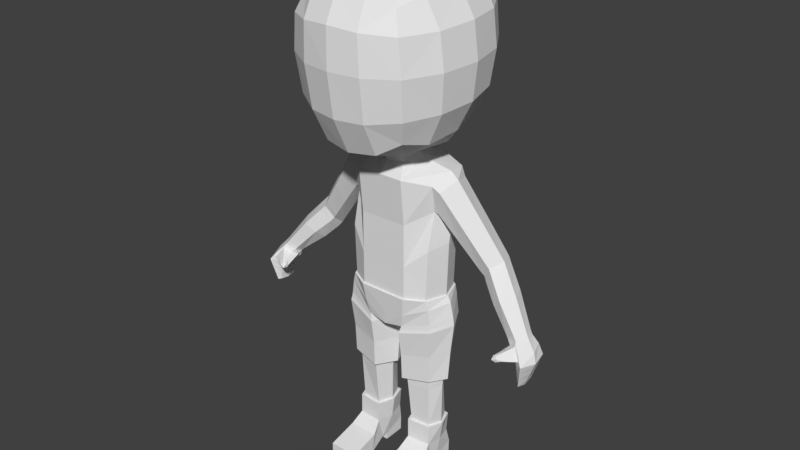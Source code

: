 # Source: PlayerTemplateModels.blend  (saved by Blender 2.79.0; exported with 4.5.12 LTS)
import bpy
from mathutils import Matrix  # noqa: F401  (used for matrix-valued properties, if any)

bpy.ops.wm.read_factory_settings(use_empty=True)
scene = bpy.context.scene
scene.name = 'Scene'

# ---- collections
col_collection_1 = bpy.data.collections.new('Collection 1'); scene.collection.children.link(col_collection_1)

# ---- world
world_world = bpy.data.worlds.new('World'); scene.world = world_world
world_world.color = (0.05088, 0.05088, 0.05088)
world_world.use_sun_shadow = False
world_world.sun_shadow_jitter_overblur = 0.0
world_world.cycles.sampling_method = 'MANUAL'

# ---- meshes
me_cube_001 = bpy.data.meshes.new('Cube.001')
me_cube_001.from_pydata([(1.036, -0.3923, -1.883), (1.084, -0.3923, -0.6129), (1.052, 0.6292, -1.883), (1.099, 0.6292, -0.5987), (0.0, 0.8838, -1.883), (0.0, 0.8838, -1.06), (0.0, -0.6438, -1.883), (0.0, -0.6438, -1.06), (1.136, -0.3365, 0.9828), (1.228, 0.6016, 1.197), (0.0, 0.7748, 1.287), (0.0, -0.7567, 1.116), (0.0, 0.9772, 0.3597), (1.11, 0.6239, 0.4251), (1.094, -0.1777, 0.3079), (0.0, -0.6438, -0.00676), (0.5942, 0.8838, -1.06), (0.5942, -0.6438, -1.883), (0.5942, 0.8838, -1.883), (0.5942, -0.6438, -1.06), (0.5942, 0.8249, 1.287), (0.5942, -0.7567, 1.116), (0.5942, -0.6438, -0.00676), (0.5942, 1.064, 0.3597), (1.02, -0.1927, -5.495), (1.018, 0.439, -5.495), (0.526, -0.2377, -5.495), (0.52, 0.478, -5.495), (0.4853, 0.4369, -4.199), (0.4958, -0.3783, -4.198), (1.053, -0.259, -4.12), (1.049, 0.3185, -4.121), (1.236, 0.1229, -1.883), (1.279, 0.1229, -0.5118), (1.306, 0.1188, 1.252), (0.3764, -0.3962, 1.366), (1.279, 0.2164, -0.04059), (0.5947, 0.03128, 1.44), (1.161, 0.1224, -5.495), (0.3865, 0.1208, -5.495), (1.264, 0.02938, -4.108), (0.2716, 0.02777, -4.221), (1.076, -0.2608, -5.495), (1.073, 0.5077, -5.495), (0.4749, -0.3156, -5.495), (0.4676, 0.5552, -5.495), (1.208, 0.1225, -5.495), (0.332, 0.1207, -5.495), (1.076, -0.2649, -6.007), (1.031, 0.5077, -6.007), (0.4749, -0.3114, -6.007), (0.5096, 0.5552, -6.007), (1.134, 0.1223, -6.007), (0.3952, 0.1209, -6.007), (1.15, -1.309, -6.45), (0.4012, -1.323, -6.45), (1.076, 0.5723, -6.365), (0.4749, 0.5583, -6.366), (1.076, 0.5578, -6.757), (0.4749, 0.5479, -6.749), (1.076, 0.004713, -6.768), (0.4749, -0.005117, -6.76), (0.4749, 0.004024, -6.575), (1.076, 0.0155, -6.582), (1.076, -0.1595, -6.585), (0.4749, -0.1648, -6.573), (1.15, -0.6366, -6.753), (0.4012, -0.6393, -6.74), (1.15, -1.313, -6.749), (0.4012, -1.323, -6.74), (1.15, -0.5527, -6.259), (0.4012, -0.5787, -6.259), (3.212, -0.0527, -2.176), (3.309, 0.1515, -2.104), (3.579, 0.1397, -1.978), (3.224, -0.2606, -2.065), (3.477, -0.3444, -1.977), (3.662, -0.1042, -1.991), (2.297, 0.7297, -0.9696), (2.247, 0.4358, -1.249), (2.619, 0.3654, -0.6295), (2.494, 0.7136, -0.6567), (2.437, 0.03716, -0.7297), (2.25, 0.1516, -1.027), (1.32, 0.1921, -0.03695), (1.355, 0.5488, 0.9994), (1.226, 0.5694, 0.3837), (1.503, 0.1017, 1.096), (1.327, -0.3198, 0.8756), (1.199, -0.1728, 0.2827), (3.471, -0.1226, -2.513), (3.662, 0.2137, -2.467), (3.851, 0.1944, -2.408), (3.605, -0.4788, -2.457), (3.795, -0.607, -2.403), (3.939, -0.2227, -2.422), (3.593, -0.1957, -3.007), (3.629, 0.01243, -2.996), (3.696, 0.001042, -3.005), (3.616, -0.397, -2.991), (3.68, -0.4781, -2.999), (3.71, -0.2456, -3.041), (3.414, 0.1899, -2.291), (3.278, -0.04657, -2.336), (3.252, -0.4991, -2.224), (3.647, -0.4844, -2.191), (3.851, -0.1647, -2.207), (3.738, 0.1743, -2.164), (3.328, -0.3264, -2.155), (3.499, -0.4105, -2.08), (3.223, -0.2044, -2.251), (3.551, -0.4308, -2.399), (3.687, -0.5293, -2.324), (3.459, -0.2734, -2.467), (3.341, -0.2309, -2.361), (3.15, -0.6873, -2.292), (3.601, -0.4692, -2.199), (3.375, -0.5505, -2.166), (3.181, -0.4007, -2.286), (3.407, -0.5712, -2.395), (3.511, -0.6329, -2.339), (3.346, -0.4538, -2.442), (3.255, -0.4361, -2.368), (3.438, -0.6038, -2.254), (3.229, -0.7187, -2.272), (3.139, -0.6487, -2.339), (3.259, -0.7388, -2.412), (3.288, -0.7535, -2.363), (3.214, -0.6656, -2.423), (3.154, -0.6464, -2.388), (3.154, -0.7761, -2.362), (3.274, -0.7567, -2.313), (0.2799, -0.4892, 1.774), (0.0, -0.6983, 1.76), (0.0, 0.7186, 1.92), (0.3089, 0.5649, 1.921), (0.441, 0.003049, 1.842), (0.3966, 0.4242, 1.464), (0.4883, -0.01262, 1.533), (0.0, -0.4893, 1.355), (0.0, 0.4883, 1.471), (0.701, 1.902, 4.901), (0.7011, 1.757, 3.136), (1.786, 0.7327, 3.141), (1.786, 0.7881, 4.791), (1.786, -0.9872, 4.717), (1.786, -0.8916, 2.969), (0.7011, -2.036, 2.817), (0.7011, -2.185, 4.753), (0.7417, 0.8033, 2.051), (0.7429, -0.8443, 1.774), (0.7447, 0.8764, 5.844), (0.7448, -1.076, 5.735), (0.0, 2.2, 4.912), (0.7419, 1.92, 4.002), (0.0, 1.91, 3.077), (1.886, 0.7934, 3.965), (1.929, -0.07007, 4.772), (1.886, -0.9726, 3.882), (1.929, -0.04283, 3.045), (0.7419, -2.184, 3.846), (0.0, -2.291, 4.802), (0.0, -2.159, 2.801), (0.0, 0.8278, 1.87), (1.229, 0.06315, 1.944), (0.0, -0.9019, 1.692), (0.0, 0.9347, 5.934), (0.0, -1.116, 5.828), (0.8075, -0.07015, 5.831), (0.6712, 1.384, 2.445), (0.671, 1.591, 5.594), (1.371, 1.481, 4.82), (1.371, 1.358, 3.194), (1.426, -0.8344, 2.199), (1.426, 0.6947, 2.462), (1.426, 0.791, 5.468), (1.426, -1.0, 5.37), (1.371, -1.76, 4.69), (1.371, -1.62, 2.899), (0.6712, -1.638, 2.015), (0.6712, -1.871, 5.421), (0.0, 2.078, 3.993), (2.038, -0.0605, 3.925), (0.0, -2.309, 3.857), (0.0, -0.06684, 5.924), (0.0, 1.508, 2.345), (0.0, 1.701, 5.67), (1.447, 1.487, 3.994), (1.54, -0.02506, 2.308), (1.54, -0.07285, 5.452), (1.447, -1.746, 3.851), (0.0, -1.744, 1.942), (0.0, -1.946, 5.503), (1.183, -1.395, 2.319), (1.183, -1.586, 5.191), (1.183, 1.165, 2.673), (1.182, 1.321, 5.332), (1.76, 0.6527, -0.2936), (2.064, 0.2332, 0.2354), (1.883, -0.1448, 0.07411), (1.723, -0.01302, -0.3734), (1.782, 0.3142, -0.6462), (1.926, 0.6342, 0.1732), (2.693, 0.4844, -1.465), (3.126, 0.1248, -1.228), (2.914, -0.1992, -1.273), (2.679, -0.08623, -1.476), (2.616, 0.1943, -1.676), (2.995, 0.4685, -1.219), (2.205, 0.7163, -0.8555), (2.524, 0.3406, -0.4775), (2.342, 0.002111, -0.5899), (2.16, 0.1201, -0.9177), (2.169, 0.4132, -1.15), (2.396, 0.6997, -0.5116), (2.321, 0.3837, -1.36), (2.611, 0.6539, -0.7879), (2.392, 0.6699, -1.086), (2.737, 0.3074, -0.7685), (2.549, -0.01299, -0.8569), (2.341, 0.1009, -1.14), (0.4955, 0.4323, -4.43), (1.044, -0.2489, -4.366), (0.505, -0.3537, -4.429), (1.04, 0.3293, -4.366), (1.239, 0.03977, -4.356), (0.2987, 0.03817, -4.447), (0.4714, 0.4876, -4.007), (1.071, -0.2749, -3.912), (0.4825, -0.4022, -4.005), (1.067, 0.3577, -3.913), (0.2479, 0.04151, -4.032), (1.292, 0.04064, -3.897), (3.286, 0.1641, -2.076), (3.636, -0.09376, -1.957), (3.451, -0.3359, -1.946), (3.201, -0.2515, -2.039), (3.192, -0.04184, -2.151), (3.552, 0.1522, -1.946), (3.169, -0.029, -2.122), (3.52, 0.167, -1.909), (3.258, 0.179, -2.044), (3.605, -0.08142, -1.918), (3.421, -0.3259, -1.91), (3.174, -0.2406, -2.007), (3.863, -0.2303, -2.628), (3.786, -0.2379, -2.834), (3.748, 0.0655, -2.806), (3.799, 0.13, -2.607), (3.64, 0.07951, -2.82), (3.651, 0.1466, -2.643), (3.756, -0.564, -2.602), (3.718, -0.521, -2.801), (3.552, -0.1713, -2.843), (3.511, -0.1469, -2.678), (3.612, -0.4243, -2.813), (3.608, -0.4515, -2.635), (3.803, 0.1349, -2.592), (3.652, 0.1517, -2.63), (3.508, -0.1451, -2.665), (3.608, -0.4536, -2.621), (3.868, -0.2297, -2.613), (3.759, -0.5673, -2.587), (3.857, -0.2309, -2.643), (3.796, 0.1254, -2.621), (3.65, 0.1419, -2.655), (3.754, -0.561, -2.616), (3.514, -0.1487, -2.689), (3.609, -0.4496, -2.647), (3.79, -0.2375, -2.823), (3.72, -0.5234, -2.79), (3.751, 0.06912, -2.795), (3.641, 0.08327, -2.81), (3.55, -0.17, -2.833), (3.612, -0.4258, -2.803), (3.782, -0.2384, -2.846), (3.716, -0.5186, -2.812), (3.745, 0.06186, -2.817), (3.639, 0.07572, -2.83), (3.555, -0.1727, -2.852), (3.612, -0.4227, -2.823), (3.847, 0.1904, -2.421), (3.661, 0.2095, -2.478), (3.473, -0.1241, -2.523), (3.605, -0.4771, -2.468), (3.934, -0.2232, -2.435), (3.792, -0.6043, -2.416), (3.93, -0.2236, -2.447), (3.79, -0.6018, -2.427), (3.844, 0.1867, -2.432), (3.661, 0.2056, -2.488), (3.475, -0.1255, -2.533), (3.605, -0.4755, -2.478), (3.682, -0.5321, -2.325), (3.596, -0.4729, -2.201), (3.326, -0.3311, -2.157), (3.222, -0.2098, -2.252), (3.339, -0.2365, -2.361), (3.547, -0.4347, -2.399), (3.496, -0.4143, -2.082), (3.456, -0.2784, -2.466), (3.697, -0.537, -2.332), (3.605, -0.4707, -2.198), (3.318, -0.3199, -2.146), (3.222, -0.1893, -2.243), (3.497, -0.4039, -2.07), (3.335, -0.2125, -2.358), (3.46, -0.2585, -2.471), (3.556, -0.4356, -2.405), (3.451, -0.5923, -2.249), (3.185, -0.384, -2.283), (3.262, -0.4186, -2.367), (3.356, -0.4384, -2.444), (3.526, -0.6241, -2.338), (3.258, -0.4843, -2.218), (3.419, -0.5593, -2.395), (3.385, -0.5385, -2.159), (3.178, -0.4203, -2.29), (3.396, -0.5844, -2.396), (3.247, -0.4527, -2.369), (3.336, -0.4705, -2.441), (3.244, -0.5139, -2.229), (3.425, -0.6159, -2.259), (3.494, -0.6424, -2.341), (3.363, -0.5637, -2.174), (1.283, 0.1227, -1.883), (1.087, 0.6613, -1.883), (0.6059, -0.6898, -1.883), (1.07, -0.4252, -1.883), (0.6066, 0.9299, -1.883), (0.0, 0.9315, -1.883), (0.0, -0.6911, -1.883), (0.0, -0.6025, -2.777), (1.18, -0.4064, -2.468), (1.443, 0.1231, -2.41), (1.176, 0.6637, -2.473), (0.4699, -0.5741, -2.697), (0.2721, 0.8808, -2.786), (0.0, 0.9218, -2.701), (0.0, 0.1584, -2.791), (0.09943, 0.1587, -2.818), (0.4368, -0.5916, -2.808), (1.189, 0.6736, -2.606), (0.4265, -0.4982, -4.199), (0.4207, -0.5224, -3.525), (1.125, 0.4268, -4.103), (1.149, 0.5185, -3.391), (0.3357, 0.8774, -2.914), (0.3341, 0.6894, -3.538), (1.205, -0.4415, -2.673), (1.154, -0.367, -3.385), (0.1291, 0.08325, -3.565), (1.421, 0.07474, -3.362), (1.478, 0.1164, -2.623), (0.1155, 0.149, -2.989), (0.344, 0.5723, -4.208), (1.128, -0.356, -4.097), (0.141, 0.03467, -4.229), (1.395, 0.03432, -4.082), (0.4185, -0.6173, -2.889), (1.171, 0.6679, -2.687), (0.3123, 0.8947, -2.834), (1.192, -0.4218, -2.593), (1.467, 0.1219, -2.542), (0.113, 0.1559, -2.91), (0.0, -0.6468, -2.395), (1.125, -0.4158, -2.106), (1.132, 0.6625, -2.103), (0.5379, -0.632, -2.354), (0.4393, 0.9602, -2.397), (0.0, 0.9267, -2.355), (1.363, 0.1229, -2.039), (1.055, 0.6292, -1.812), (1.039, -0.3923, -1.813), (0.0, -0.6438, -1.837), (0.0, 0.8838, -1.837), (0.5942, -0.6438, -1.837), (0.5942, 0.8838, -1.837), (1.239, 0.1229, -1.807)], [], [(377, 16, 3, 372), (378, 33, 1, 373), (23, 12, 10, 20), (376, 19, 7, 374), (139, 35, 132, 133), (22, 14, 8, 21), (238, 234, 77, 74), (33, 3, 13, 36), (19, 1, 14, 22), (16, 5, 12, 23), (3, 16, 23, 13), (7, 19, 22, 15), (15, 22, 21, 11), (34, 37, 21, 8), (373, 1, 19, 376), (13, 23, 20, 9), (375, 5, 16, 377), (226, 221, 27, 39), (38, 24, 42, 46), (225, 222, 24, 38), (221, 224, 25, 27), (222, 223, 26, 24), (228, 229, 29, 30), (227, 230, 31, 28), (232, 228, 30, 40), (231, 227, 28, 41), (229, 231, 41, 29), (230, 232, 40, 31), (224, 225, 38, 25), (27, 25, 43, 45), (223, 226, 39, 26), (9, 20, 37, 34), (1, 33, 36, 14), (237, 233, 73, 72), (138, 137, 135, 136), (372, 3, 33, 378), (25, 38, 46, 43), (26, 39, 47, 44), (39, 27, 45, 47), (24, 26, 44, 42), (47, 45, 51, 53), (43, 46, 52, 49), (44, 47, 53, 50), (42, 44, 50, 48), (46, 42, 48, 52), (45, 43, 49, 51), (58, 59, 57, 56), (56, 57, 51, 49), (60, 61, 59, 58), (63, 62, 61, 60), (64, 65, 62, 63), (66, 67, 65, 64), (68, 69, 67, 66), (54, 55, 69, 68), (70, 71, 55, 54), (70, 66, 64, 48), (66, 70, 54, 68), (48, 50, 71, 70), (48, 64, 63, 52), (56, 63, 60, 58), (52, 63, 56, 49), (59, 61, 62, 57), (69, 55, 71, 67), (67, 71, 50, 65), (53, 62, 65, 50), (53, 51, 57, 62), (304, 306, 114, 110), (103, 102, 91, 90), (234, 235, 76, 77), (233, 238, 74, 73), (235, 236, 75, 76), (236, 237, 72, 75), (212, 213, 79, 83), (211, 212, 83, 82), (209, 214, 81, 78), (210, 211, 82, 80), (213, 209, 78, 79), (214, 210, 80, 81), (9, 34, 87, 85), (36, 13, 86, 84), (34, 8, 88, 87), (13, 9, 85, 86), (8, 14, 89, 88), (14, 36, 84, 89), (278, 277, 98, 97), (277, 275, 101, 98), (106, 105, 94, 95), (305, 303, 108, 109), (107, 106, 95, 92), (102, 107, 92, 91), (96, 97, 98, 101), (99, 96, 101, 100), (275, 276, 100, 101), (279, 278, 97, 96), (280, 279, 96, 99), (276, 280, 99, 100), (73, 74, 107, 102), (74, 77, 106, 107), (301, 302, 116, 112), (77, 76, 105, 106), (72, 73, 102, 103), (303, 304, 110, 108), (315, 313, 120, 119), (310, 311, 122, 118), (313, 309, 123, 120), (314, 310, 118, 104), (302, 305, 109, 116), (306, 307, 113, 114), (307, 308, 111, 113), (308, 301, 112, 111), (323, 322, 131, 127), (321, 317, 125, 115), (320, 318, 126, 128), (319, 320, 128, 129), (316, 314, 104, 117), (309, 316, 117, 123), (311, 312, 121, 122), (312, 315, 119, 121), (130, 129, 128, 126), (131, 130, 126, 127), (124, 115, 130, 131), (115, 125, 129, 130), (317, 319, 129, 125), (318, 323, 127, 126), (324, 321, 115, 124), (322, 324, 124, 131), (137, 140, 134, 135), (35, 138, 136, 132), (21, 37, 138, 35), (20, 10, 140, 137), (37, 20, 137, 138), (11, 21, 35, 139), (141, 154, 181, 153), (141, 153, 186, 170), (141, 170, 196, 171), (141, 171, 187, 154), (142, 155, 181, 154), (142, 154, 187, 172), (142, 172, 195, 169), (142, 169, 185, 155), (143, 156, 182, 159), (143, 159, 188, 174), (143, 174, 195, 172), (143, 172, 187, 156), (144, 157, 182, 156), (144, 156, 187, 171), (144, 171, 196, 175), (144, 175, 189, 157), (145, 158, 182, 157), (145, 157, 189, 176), (145, 176, 194, 177), (145, 177, 190, 158), (146, 159, 182, 158), (146, 158, 190, 178), (146, 178, 193, 173), (146, 173, 188, 159), (147, 160, 183, 162), (147, 162, 191, 179), (147, 179, 193, 178), (147, 178, 190, 160), (148, 161, 183, 160), (148, 160, 190, 177), (148, 177, 194, 180), (148, 180, 192, 161), (136, 164, 150, 132), (149, 163, 185, 169), (149, 169, 195, 174), (149, 174, 188, 164), (133, 132, 150, 165), (150, 164, 188, 173), (150, 173, 193, 179), (150, 179, 191, 165), (151, 166, 184, 168), (151, 168, 189, 175), (151, 175, 196, 170), (151, 170, 186, 166), (152, 168, 184, 167), (152, 167, 192, 180), (152, 180, 194, 176), (152, 176, 189, 168), (136, 135, 149, 164), (134, 163, 149, 135), (85, 87, 198, 202), (84, 86, 197, 201), (87, 88, 199, 198), (86, 85, 202, 197), (88, 89, 200, 199), (89, 84, 201, 200), (220, 215, 207, 206), (219, 220, 206, 205), (217, 216, 208, 203), (218, 219, 205, 204), (215, 217, 203, 207), (216, 218, 204, 208), (202, 198, 210, 214), (201, 197, 209, 213), (198, 199, 211, 210), (197, 202, 214, 209), (199, 200, 212, 211), (200, 201, 213, 212), (81, 80, 218, 216), (79, 78, 217, 215), (80, 82, 219, 218), (78, 81, 216, 217), (82, 83, 220, 219), (83, 79, 215, 220), (29, 41, 226, 223), (31, 40, 225, 224), (30, 29, 223, 222), (28, 31, 224, 221), (40, 30, 222, 225), (41, 28, 221, 226), (244, 239, 237, 236), (243, 244, 236, 235), (241, 240, 238, 233), (242, 243, 235, 234), (239, 241, 233, 237), (240, 242, 234, 238), (208, 204, 242, 240), (207, 203, 241, 239), (204, 205, 243, 242), (203, 208, 240, 241), (205, 206, 244, 243), (206, 207, 239, 244), (262, 260, 256, 251), (270, 274, 255, 252), (260, 259, 254, 256), (274, 273, 253, 255), (259, 258, 250, 254), (273, 272, 249, 253), (261, 262, 251, 245), (269, 270, 252, 246), (257, 261, 245, 248), (271, 269, 246, 247), (258, 257, 248, 250), (272, 271, 247, 249), (290, 289, 257, 258), (289, 287, 261, 257), (287, 288, 262, 261), (291, 290, 258, 259), (292, 291, 259, 260), (288, 292, 260, 262), (250, 248, 264, 265), (248, 245, 263, 264), (245, 251, 266, 263), (254, 250, 265, 267), (256, 254, 267, 268), (251, 256, 268, 266), (265, 264, 271, 272), (264, 263, 269, 271), (263, 266, 270, 269), (267, 265, 272, 273), (268, 267, 273, 274), (266, 268, 274, 270), (252, 255, 280, 276), (255, 253, 279, 280), (253, 249, 278, 279), (246, 252, 276, 275), (247, 246, 275, 277), (249, 247, 277, 278), (94, 93, 284, 286), (93, 90, 283, 284), (90, 91, 282, 283), (95, 94, 286, 285), (92, 95, 285, 281), (91, 92, 281, 282), (286, 284, 292, 288), (284, 283, 291, 292), (283, 282, 290, 291), (285, 286, 288, 287), (281, 285, 287, 289), (282, 281, 289, 290), (113, 111, 298, 300), (114, 113, 300, 297), (116, 109, 299, 294), (109, 108, 295, 299), (108, 110, 296, 295), (112, 116, 294, 293), (110, 114, 297, 296), (111, 112, 293, 298), (93, 94, 301, 308), (90, 93, 308, 307), (103, 90, 307, 306), (105, 76, 305, 302), (75, 72, 304, 303), (94, 105, 302, 301), (76, 75, 303, 305), (72, 103, 306, 304), (300, 298, 315, 312), (297, 300, 312, 311), (294, 299, 316, 309), (299, 295, 314, 316), (295, 296, 310, 314), (293, 294, 309, 313), (296, 297, 311, 310), (298, 293, 313, 315), (123, 117, 324, 322), (117, 104, 321, 324), (119, 120, 323, 318), (118, 122, 319, 317), (122, 121, 320, 319), (121, 119, 318, 320), (104, 118, 317, 321), (120, 123, 322, 323), (4, 18, 329, 330), (18, 2, 326, 329), (0, 17, 327, 328), (17, 6, 331, 327), (229, 228, 356, 343), (230, 227, 355, 345), (32, 0, 328, 325), (228, 232, 358, 356), (2, 32, 325, 326), (227, 231, 357, 355), (231, 229, 343, 357), (232, 230, 345, 358), (368, 365, 332, 336), (371, 366, 333, 334), (339, 340, 336, 332), (366, 368, 336, 333), (369, 367, 335, 337), (370, 369, 337, 338), (354, 347, 348, 351), (353, 349, 350, 352), (347, 360, 346, 348), (349, 359, 344, 350), (360, 353, 352, 346), (359, 354, 351, 344), (338, 337, 340, 339), (367, 371, 334, 335), (346, 352, 358, 345), (344, 351, 357, 343), (351, 348, 355, 357), (352, 350, 356, 358), (348, 346, 345, 355), (350, 344, 343, 356), (336, 340, 364, 341), (335, 334, 363, 342), (333, 336, 341, 362), (337, 335, 342, 361), (334, 333, 362, 363), (340, 337, 361, 364), (341, 364, 354, 359), (342, 363, 353, 360), (362, 341, 359, 349), (361, 342, 360, 347), (363, 362, 349, 353), (364, 361, 347, 354), (326, 325, 371, 367), (330, 329, 369, 370), (329, 326, 367, 369), (328, 327, 368, 366), (325, 328, 366, 371), (327, 331, 365, 368), (2, 372, 378, 32), (4, 375, 377, 18), (0, 373, 376, 17), (17, 376, 374, 6), (32, 378, 373, 0), (18, 377, 372, 2)])
me_cube_001.use_remesh_preserve_volume = False
me_cube_001.use_remesh_preserve_attributes = False
me_cube_001.use_mirror_vertex_groups = False
me_cube_001.update()

# ---- objects
ob_cube = bpy.data.objects.new('Cube', me_cube_001)

# ---- transforms, parenting, visibility, modifiers, constraints
ob_cube.location = (-0.4481, 0.0, 0.0)
ob_cube.lineart.crease_threshold = 0.0
_m = ob_cube.modifiers.new('Mirror', 'MIRROR')
_m.use_clip = True

# ---- collection membership
col_collection_1.objects.link(ob_cube)

# ---- scene / render settings (as saved in the file)
scene.frame_start = 1; scene.frame_end = 250; scene.frame_set(1)
scene.render.engine = 'BLENDER_EEVEE_NEXT'
scene.render.resolution_percentage = 50
scene.render.dither_intensity = 0.0
scene.cycles.use_denoising = False
scene.cycles.samples = 128
scene.cycles.sampling_pattern = 'TABULATED_SOBOL'
scene.cycles.use_adaptive_sampling = False
scene.cycles.use_light_tree = False
scene.cycles.blur_glossy = 0.0
scene.cycles.sample_clamp_indirect = 0.0
scene.view_settings.view_transform = 'Standard'
bpy.context.view_layer.update()

# ---- added for rendering (the .blend has no active camera and no usable light): camera, sun
cam_auto = bpy.data.cameras.new('AutoCamera')
cam_auto.lens = 50.0
cam_auto.sensor_width = 36.0
cam_auto.clip_end = 1000.0
ob_auto_camera = bpy.data.objects.new('AutoCamera', cam_auto)
scene.collection.objects.link(ob_auto_camera)
ob_auto_camera.location = (13.9967, -17.3883, 11.1387)
ob_auto_camera.rotation_euler = (1.09748, -7.21219e-08, 0.694738)
scene.camera = ob_auto_camera
light_auto_sun = bpy.data.lights.new('AutoSun', 'SUN')
light_auto_sun.energy = 3.0
light_auto_sun.angle = 0.0523599
ob_auto_sun = bpy.data.objects.new('AutoSun', light_auto_sun)
scene.collection.objects.link(ob_auto_sun)
ob_auto_sun.rotation_euler = (0.872665, 0.174533, 0.523599)
bpy.context.view_layer.update()
